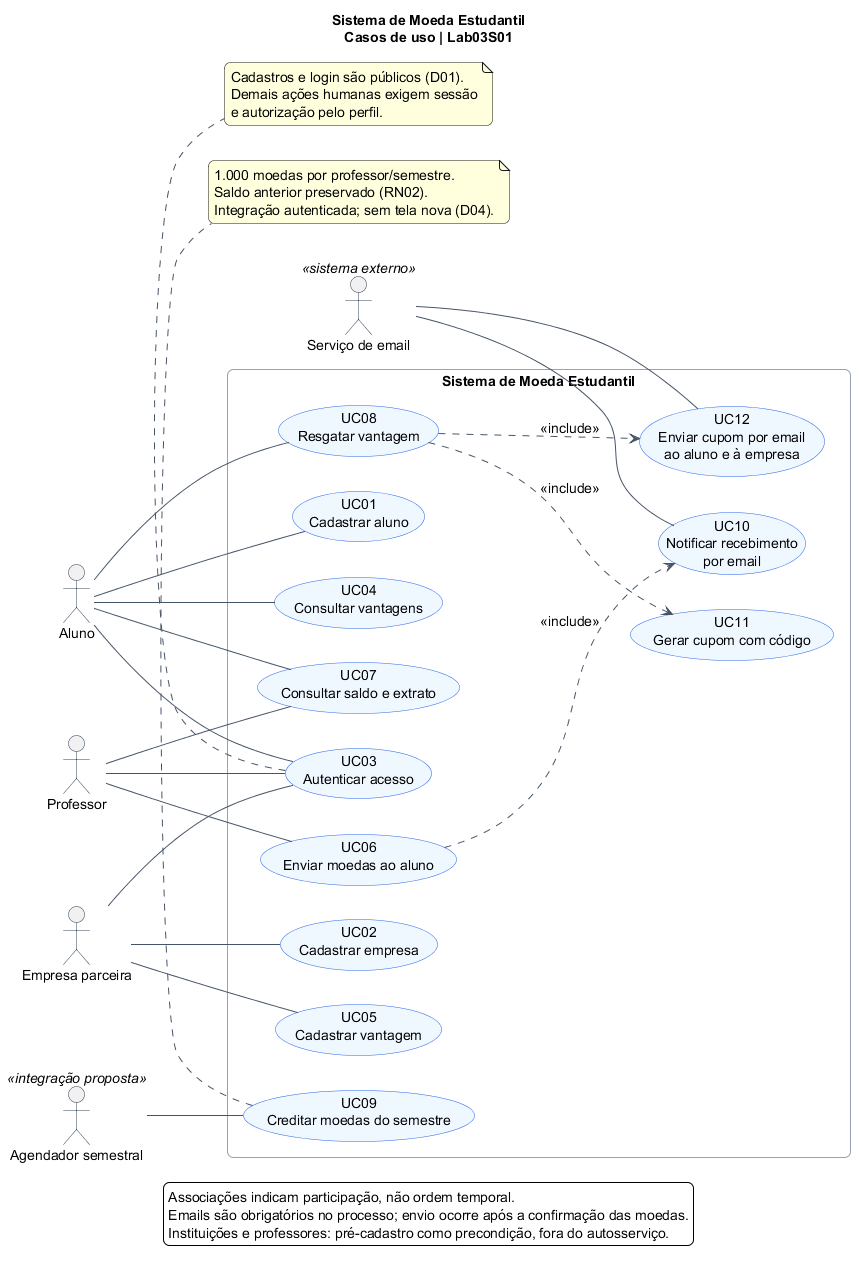

The diagram above was rendered by PlantUML. Its source (embedded in the PNG):
@startuml
left to right direction
skinparam backgroundColor #FFFFFF
skinparam defaultFontName SansSerif
skinparam defaultFontSize 14
skinparam shadowing false
skinparam roundcorner 12
skinparam ArrowColor #475569
skinparam usecaseBackgroundColor #EFF6FF
skinparam usecaseBorderColor #2563EB
skinparam actorBorderColor #334155
skinparam rectangleBorderColor #94A3B8
skinparam packageStyle rectangle
title Sistema de Moeda Estudantil\nCasos de uso | Lab03S01

actor Aluno as A
actor Professor as P
actor "Empresa parceira" as E
actor "Agendador semestral" as T <<integração proposta>>
actor "Serviço de email" as MAIL <<sistema externo>>

rectangle "Sistema de Moeda Estudantil" {
  usecase "UC01\nCadastrar aluno" as UC01
  usecase "UC02\nCadastrar empresa" as UC02
  usecase "UC03\nAutenticar acesso" as UC03
  usecase "UC04\nConsultar vantagens" as UC04
  usecase "UC05\nCadastrar vantagem" as UC05
  usecase "UC06\nEnviar moedas ao aluno" as UC06
  usecase "UC07\nConsultar saldo e extrato" as UC07
  usecase "UC08\nResgatar vantagem" as UC08
  usecase "UC09\nCreditar moedas do semestre" as UC09
  usecase "UC10\nNotificar recebimento\npor email" as UC10
  usecase "UC11\nGerar cupom com código" as UC11
  usecase "UC12\nEnviar cupom por email\nao aluno e à empresa" as UC12
}

A -- UC01
A -- UC03
A -- UC04
A -- UC07
A -- UC08
P -- UC03
P -- UC06
P -- UC07
E -- UC02
E -- UC03
E -- UC05
T -- UC09
UC06 ..> UC10 : <<include>>
UC08 ..> UC11 : <<include>>
UC08 ..> UC12 : <<include>>
MAIL -- UC10
MAIL -- UC12

note bottom of UC03
  Cadastros e login são públicos (D01).
  Demais ações humanas exigem sessão
  e autorização pelo perfil.
end note
note bottom of UC09
  1.000 moedas por professor/semestre.
  Saldo anterior preservado (RN02).
  Integração autenticada; sem tela nova (D04).
end note
legend bottom
  Associações indicam participação, não ordem temporal.
  Emails são obrigatórios no processo; envio ocorre após a confirmação das moedas.
  Instituições e professores: pré-cadastro como precondição, fora do autosserviço.
endlegend
@enduml